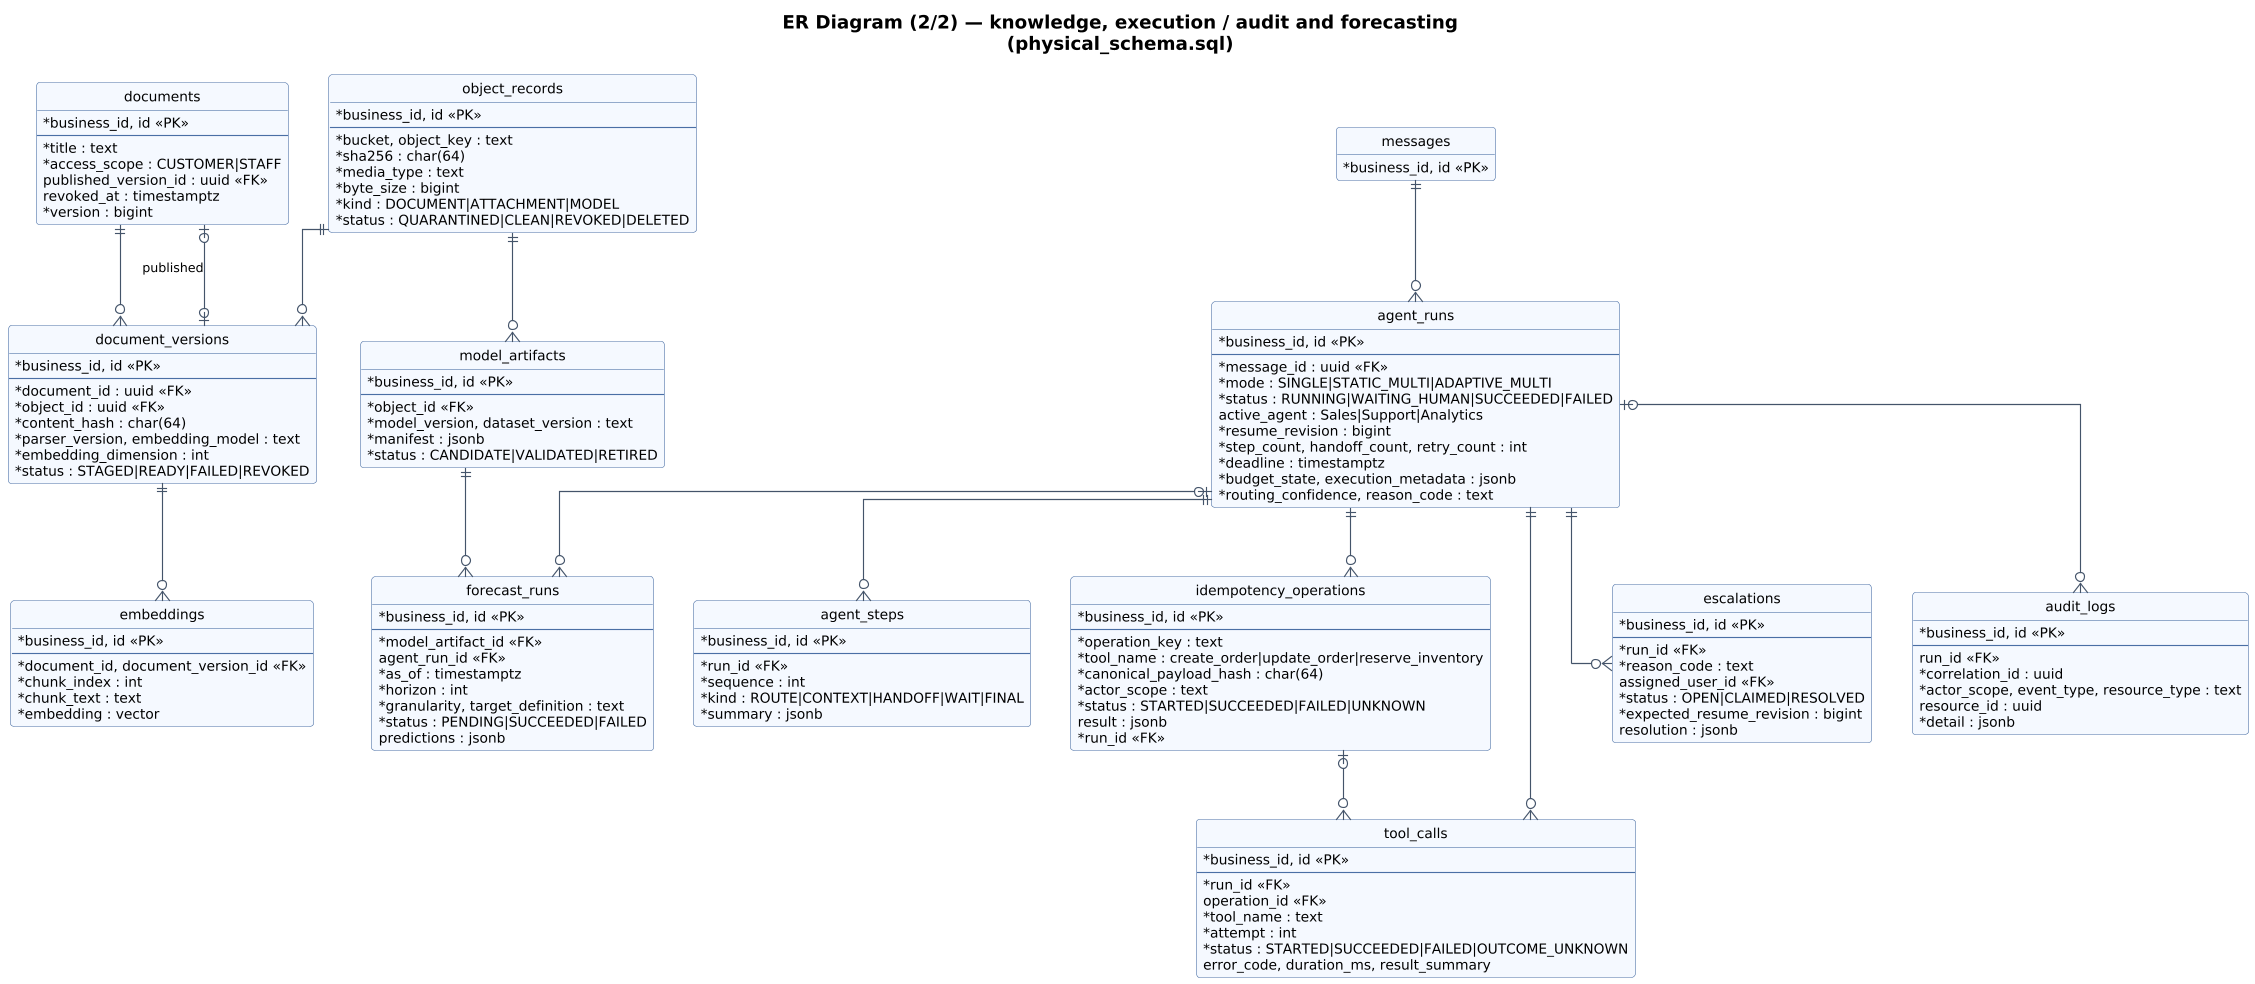

The diagram above was rendered by PlantUML. Its source (embedded in the PNG):
@startuml 27_er_knowledge_execution
!include _style.iuml
title ER Diagram (2/2) — knowledge, execution / audit and forecasting\n(physical_schema.sql)
hide circle
skinparam linetype ortho

entity object_records {
  * business_id, id <<PK>>
  --
  * bucket, object_key : text
  * sha256 : char(64)
  * media_type : text
  * byte_size : bigint
  * kind : DOCUMENT|ATTACHMENT|MODEL
  * status : QUARANTINED|CLEAN|REVOKED|DELETED
}
entity documents {
  * business_id, id <<PK>>
  --
  * title : text
  * access_scope : CUSTOMER|STAFF
  published_version_id : uuid <<FK>>
  revoked_at : timestamptz
  * version : bigint
}
entity document_versions {
  * business_id, id <<PK>>
  --
  * document_id : uuid <<FK>>
  * object_id : uuid <<FK>>
  * content_hash : char(64)
  * parser_version, embedding_model : text
  * embedding_dimension : int
  * status : STAGED|READY|FAILED|REVOKED
}
entity embeddings {
  * business_id, id <<PK>>
  --
  * document_id, document_version_id <<FK>>
  * chunk_index : int
  * chunk_text : text
  * embedding : vector
}
entity messages {
  * business_id, id <<PK>>
}
entity agent_runs {
  * business_id, id <<PK>>
  --
  * message_id : uuid <<FK>>
  * mode : SINGLE|STATIC_MULTI|ADAPTIVE_MULTI
  * status : RUNNING|WAITING_HUMAN|SUCCEEDED|FAILED
  active_agent : Sales|Support|Analytics
  * resume_revision : bigint
  * step_count, handoff_count, retry_count : int
  * deadline : timestamptz
  * budget_state, execution_metadata : jsonb
  * routing_confidence, reason_code : text
}
entity agent_steps {
  * business_id, id <<PK>>
  --
  * run_id <<FK>>
  * sequence : int
  * kind : ROUTE|CONTEXT|HANDOFF|WAIT|FINAL
  * summary : jsonb
}
entity idempotency_operations {
  * business_id, id <<PK>>
  --
  * operation_key : text
  * tool_name : create_order|update_order|reserve_inventory
  * canonical_payload_hash : char(64)
  * actor_scope : text
  * status : STARTED|SUCCEEDED|FAILED|UNKNOWN
  result : jsonb
  * run_id <<FK>>
}
entity tool_calls {
  * business_id, id <<PK>>
  --
  * run_id <<FK>>
  operation_id <<FK>>
  * tool_name : text
  * attempt : int
  * status : STARTED|SUCCEEDED|FAILED|OUTCOME_UNKNOWN
  error_code, duration_ms, result_summary
}
entity escalations {
  * business_id, id <<PK>>
  --
  * run_id <<FK>>
  * reason_code : text
  assigned_user_id <<FK>>
  * status : OPEN|CLAIMED|RESOLVED
  * expected_resume_revision : bigint
  resolution : jsonb
}
entity audit_logs {
  * business_id, id <<PK>>
  --
  run_id <<FK>>
  * correlation_id : uuid
  * actor_scope, event_type, resource_type : text
  resource_id : uuid
  * detail : jsonb
}
entity model_artifacts {
  * business_id, id <<PK>>
  --
  * object_id <<FK>>
  * model_version, dataset_version : text
  * manifest : jsonb
  * status : CANDIDATE|VALIDATED|RETIRED
}
entity forecast_runs {
  * business_id, id <<PK>>
  --
  * model_artifact_id <<FK>>
  agent_run_id <<FK>>
  * as_of : timestamptz
  * horizon : int
  * granularity, target_definition : text
  * status : PENDING|SUCCEEDED|FAILED
  predictions : jsonb
}

object_records ||--o{ document_versions
documents ||--o{ document_versions
documents |o--o| document_versions : published
document_versions ||--o{ embeddings
messages ||--o{ agent_runs
agent_runs ||--o{ agent_steps
agent_runs ||--o{ tool_calls
agent_runs ||--o{ idempotency_operations
idempotency_operations |o--o{ tool_calls
agent_runs ||--o{ escalations
agent_runs |o--o{ audit_logs
object_records ||--o{ model_artifacts
model_artifacts ||--o{ forecast_runs
agent_runs |o--o{ forecast_runs
@enduml